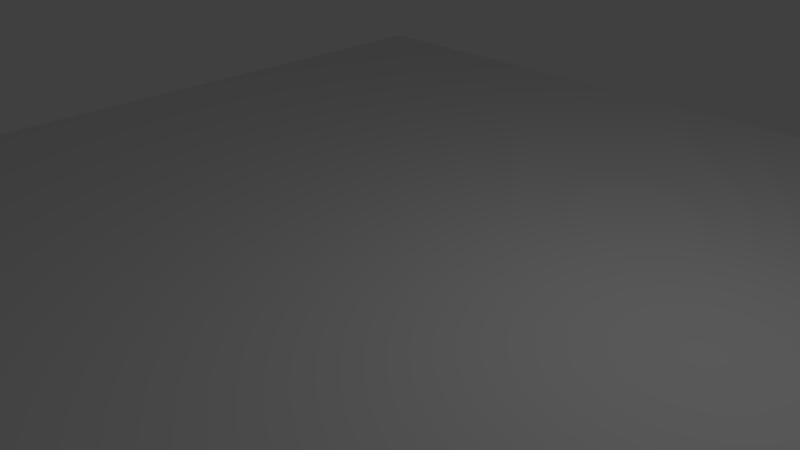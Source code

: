 # Source: DemoDungeonFloor.blend  (saved by Blender 2.71.0; exported with 4.5.12 LTS)
import bpy
from mathutils import Matrix  # noqa: F401  (used for matrix-valued properties, if any)

bpy.ops.wm.read_factory_settings(use_empty=True)
scene = bpy.context.scene
scene.name = 'Scene'

# ---- collections
col_collection_1 = bpy.data.collections.new('Collection 1'); scene.collection.children.link(col_collection_1)

# ---- world
world_world = bpy.data.worlds.new('World'); scene.world = world_world
world_world.color = (0.05088, 0.05088, 0.05088)
world_world.use_sun_shadow = False
world_world.sun_shadow_jitter_overblur = 0.0
world_world.cycles.sampling_method = 'MANUAL'
world_world.cycles.sample_map_resolution = 256

# ---- cameras
cam_camera = bpy.data.cameras.new('Camera')
cam_camera.clip_end = 100.0
cam_camera.lens = 35.0
cam_camera.sensor_width = 32.0
cam_camera.sensor_height = 18.0
cam_camera.ortho_scale = 7.314
cam_camera.dof.focus_distance = 0.0
cam_camera.dof.aperture_fstop = 128.0

# ---- lights
light_lamp = bpy.data.lights.new('Lamp', 'POINT')
light_lamp.transmission_factor = 0.0
light_lamp.cutoff_distance = 30.0
light_lamp.energy = 100.0
light_lamp.shadow_buffer_clip_start = 1.001
light_lamp.shadow_soft_size = 0.1
light_lamp.shadow_maximum_resolution = 0.006
light_lamp.use_absolute_resolution = True
light_lamp.cycles.use_multiple_importance_sampling = False

# ---- meshes
me_plane = bpy.data.meshes.new('Plane')
me_plane.from_pydata([(-1.0, -1.0, 0.0), (1.0, -1.0, 0.0), (-1.0, 1.0, 0.0), (1.0, 1.0, 0.0)], [], [(0, 1, 3, 2)])
me_plane.use_remesh_preserve_volume = False
me_plane.use_remesh_preserve_attributes = False
me_plane.use_mirror_vertex_groups = False
me_plane.update()

# ---- objects
ob_plane = bpy.data.objects.new('Plane', me_plane)
ob_lamp = bpy.data.objects.new('Lamp', light_lamp)
ob_camera = bpy.data.objects.new('Camera', cam_camera)

# ---- transforms, parenting, visibility, modifiers, constraints
ob_plane.location = (0.0, 0.0, 0.0)
ob_plane.scale = (7.9, 7.9, 7.9)
ob_plane.lineart.crease_threshold = 0.0
ob_lamp.location = (4.076, 1.005, 5.904)
ob_lamp.rotation_euler = (0.6503, 0.05522, 1.866)
ob_lamp.lock_rotations_4d = False
ob_lamp.empty_display_type = 'ARROWS'
ob_lamp.color = (0.0, 0.0, 0.0, 0.0)
ob_lamp.lineart.crease_threshold = 0.0
ob_camera.location = (7.481, -6.508, 5.344)
ob_camera.rotation_euler = (1.109, 0.01082, 0.8149)
ob_camera.lock_rotations_4d = False
ob_camera.empty_display_type = 'ARROWS'
ob_camera.color = (0.0, 0.0, 0.0, 0.0)
ob_camera.display_type = 'WIRE'
ob_camera.lineart.crease_threshold = 0.0

# ---- collection membership
col_collection_1.objects.link(ob_plane)
col_collection_1.objects.link(ob_lamp)
col_collection_1.objects.link(ob_camera)

# ---- scene / render settings (as saved in the file)
scene.camera = ob_camera
scene.frame_start = 1; scene.frame_end = 250; scene.frame_set(1)
scene.render.engine = 'BLENDER_EEVEE_NEXT'
scene.render.resolution_percentage = 50
scene.render.dither_intensity = 0.0
scene.cycles.use_denoising = False
scene.cycles.samples = 10
scene.cycles.sampling_pattern = 'TABULATED_SOBOL'
scene.cycles.light_sampling_threshold = 0.0
scene.cycles.use_adaptive_sampling = False
scene.cycles.use_light_tree = False
scene.cycles.blur_glossy = 0.0
scene.cycles.volume_bounces = 1
scene.cycles.pixel_filter_type = 'GAUSSIAN'
scene.cycles.sample_clamp_indirect = 0.0
scene.view_settings.view_transform = 'Standard'
bpy.context.view_layer.update()
